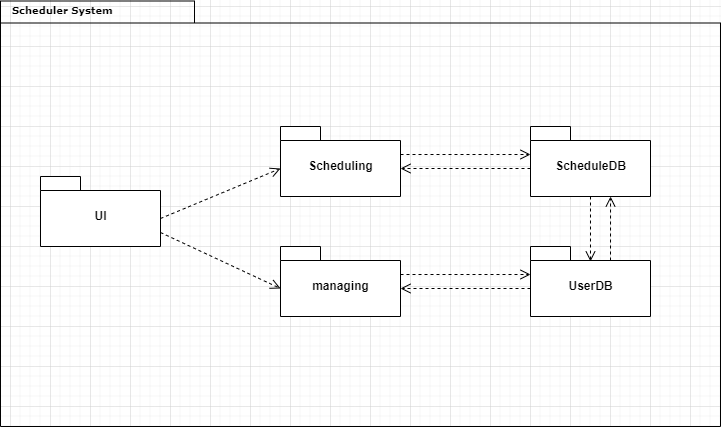

The diagram above was exported from draw.io. Its source (the exported page's mxGraphModel, read from the mxfile embedded in the PNG):
<mxGraphModel dx="1422" dy="857" grid="1" gridSize="10" guides="1" tooltips="1" connect="1" arrows="1" fold="1" page="1" pageScale="1" pageWidth="827" pageHeight="1169" background="none" math="0" shadow="0">
  <root>
    <mxCell id="0" />
    <mxCell id="1" parent="0" />
    <mxCell id="6e0c8c40b5770093-72" value="" style="shape=folder;fontStyle=1;spacingTop=10;tabWidth=194;tabHeight=22;tabPosition=left;html=1;rounded=0;shadow=0;comic=0;labelBackgroundColor=none;strokeWidth=1;fillColor=none;fontFamily=Verdana;fontSize=10;align=center;" parent="1" vertex="1">
      <mxGeometry x="350" y="114.5" width="720" height="425.5" as="geometry" />
    </mxCell>
    <mxCell id="6e0c8c40b5770093-73" value="Scheduler System" style="text;html=1;align=left;verticalAlign=top;spacingTop=-4;fontSize=10;fontFamily=Verdana;fontStyle=1" parent="1" vertex="1">
      <mxGeometry x="360" y="114.5" width="130" height="20" as="geometry" />
    </mxCell>
    <mxCell id="6lnDbCcbCATD1Pd2031r-3" value="Scheduling" style="shape=folder;fontStyle=1;spacingTop=10;tabWidth=40;tabHeight=14;tabPosition=left;html=1;" parent="1" vertex="1">
      <mxGeometry x="630" y="240" width="120" height="70" as="geometry" />
    </mxCell>
    <mxCell id="6lnDbCcbCATD1Pd2031r-4" value="UserDB" style="shape=folder;fontStyle=1;spacingTop=10;tabWidth=40;tabHeight=14;tabPosition=left;html=1;" parent="1" vertex="1">
      <mxGeometry x="880" y="360" width="120" height="70" as="geometry" />
    </mxCell>
    <mxCell id="6lnDbCcbCATD1Pd2031r-5" value="ScheduleDB" style="shape=folder;fontStyle=1;spacingTop=10;tabWidth=40;tabHeight=14;tabPosition=left;html=1;" parent="1" vertex="1">
      <mxGeometry x="880" y="240" width="120" height="70" as="geometry" />
    </mxCell>
    <mxCell id="6lnDbCcbCATD1Pd2031r-6" value="UI" style="shape=folder;fontStyle=1;spacingTop=10;tabWidth=40;tabHeight=14;tabPosition=left;html=1;" parent="1" vertex="1">
      <mxGeometry x="390" y="290" width="120" height="70" as="geometry" />
    </mxCell>
    <mxCell id="6lnDbCcbCATD1Pd2031r-13" value="" style="html=1;verticalAlign=bottom;endArrow=open;dashed=1;endSize=8;rounded=0;exitX=0;exitY=0;exitDx=120;exitDy=42;exitPerimeter=0;entryX=0;entryY=0;entryDx=0;entryDy=42;entryPerimeter=0;" parent="1" source="6lnDbCcbCATD1Pd2031r-6" target="6lnDbCcbCATD1Pd2031r-3" edge="1">
      <mxGeometry x="1" y="-160" relative="1" as="geometry">
        <mxPoint x="900" y="230" as="sourcePoint" />
        <mxPoint x="820" y="230" as="targetPoint" />
        <mxPoint x="-43" y="105" as="offset" />
      </mxGeometry>
    </mxCell>
    <mxCell id="6lnDbCcbCATD1Pd2031r-14" value="" style="html=1;verticalAlign=bottom;endArrow=open;dashed=1;endSize=8;rounded=0;exitX=0;exitY=0;exitDx=120;exitDy=28;exitPerimeter=0;entryX=0;entryY=0;entryDx=0;entryDy=28;entryPerimeter=0;" parent="1" source="6lnDbCcbCATD1Pd2031r-3" target="6lnDbCcbCATD1Pd2031r-5" edge="1">
      <mxGeometry x="1" y="-160" relative="1" as="geometry">
        <mxPoint x="670" y="320" as="sourcePoint" />
        <mxPoint x="610" y="384" as="targetPoint" />
        <mxPoint x="-43" y="105" as="offset" />
      </mxGeometry>
    </mxCell>
    <mxCell id="6lnDbCcbCATD1Pd2031r-15" value="" style="html=1;verticalAlign=bottom;endArrow=open;dashed=1;endSize=8;rounded=0;exitX=0.5;exitY=1;exitDx=0;exitDy=0;exitPerimeter=0;entryX=0.5;entryY=0.214;entryDx=0;entryDy=0;entryPerimeter=0;" parent="1" source="6lnDbCcbCATD1Pd2031r-5" target="6lnDbCcbCATD1Pd2031r-4" edge="1">
      <mxGeometry x="1" y="-160" relative="1" as="geometry">
        <mxPoint x="680" y="330" as="sourcePoint" />
        <mxPoint x="620" y="394" as="targetPoint" />
        <mxPoint x="-43" y="105" as="offset" />
      </mxGeometry>
    </mxCell>
    <mxCell id="6lnDbCcbCATD1Pd2031r-16" value="" style="html=1;verticalAlign=bottom;endArrow=open;dashed=1;endSize=8;rounded=0;entryX=0;entryY=0;entryDx=120;entryDy=42;entryPerimeter=0;exitX=0;exitY=0;exitDx=0;exitDy=42;exitPerimeter=0;" parent="1" source="6lnDbCcbCATD1Pd2031r-5" target="6lnDbCcbCATD1Pd2031r-3" edge="1">
      <mxGeometry x="1" y="-160" relative="1" as="geometry">
        <mxPoint x="690" y="340" as="sourcePoint" />
        <mxPoint x="630" y="404" as="targetPoint" />
        <mxPoint x="-43" y="105" as="offset" />
      </mxGeometry>
    </mxCell>
    <mxCell id="6lnDbCcbCATD1Pd2031r-17" value="" style="html=1;verticalAlign=bottom;endArrow=open;dashed=1;endSize=8;rounded=0;exitX=0;exitY=0;exitDx=80;exitDy=14;exitPerimeter=0;entryX=0.667;entryY=1;entryDx=0;entryDy=0;entryPerimeter=0;" parent="1" source="6lnDbCcbCATD1Pd2031r-4" target="6lnDbCcbCATD1Pd2031r-5" edge="1">
      <mxGeometry x="1" y="-160" relative="1" as="geometry">
        <mxPoint x="700" y="320" as="sourcePoint" />
        <mxPoint x="710" y="300" as="targetPoint" />
        <mxPoint x="-43" y="105" as="offset" />
      </mxGeometry>
    </mxCell>
    <mxCell id="6lnDbCcbCATD1Pd2031r-18" value="managing" style="shape=folder;fontStyle=1;spacingTop=10;tabWidth=40;tabHeight=14;tabPosition=left;html=1;" parent="1" vertex="1">
      <mxGeometry x="630" y="360" width="120" height="70" as="geometry" />
    </mxCell>
    <mxCell id="6lnDbCcbCATD1Pd2031r-19" value="" style="html=1;verticalAlign=bottom;endArrow=open;dashed=1;endSize=8;rounded=0;exitX=0;exitY=0;exitDx=120;exitDy=28;exitPerimeter=0;entryX=0;entryY=0;entryDx=0;entryDy=28;entryPerimeter=0;" parent="1" source="6lnDbCcbCATD1Pd2031r-18" target="6lnDbCcbCATD1Pd2031r-4" edge="1">
      <mxGeometry x="1" y="-160" relative="1" as="geometry">
        <mxPoint x="760" y="278" as="sourcePoint" />
        <mxPoint x="890" y="278" as="targetPoint" />
        <mxPoint x="-43" y="105" as="offset" />
      </mxGeometry>
    </mxCell>
    <mxCell id="6lnDbCcbCATD1Pd2031r-20" value="" style="html=1;verticalAlign=bottom;endArrow=open;dashed=1;endSize=8;rounded=0;exitX=0;exitY=0;exitDx=0;exitDy=42;exitPerimeter=0;entryX=0;entryY=0;entryDx=120;entryDy=42;entryPerimeter=0;" parent="1" source="6lnDbCcbCATD1Pd2031r-4" target="6lnDbCcbCATD1Pd2031r-18" edge="1">
      <mxGeometry x="1" y="-160" relative="1" as="geometry">
        <mxPoint x="770" y="288" as="sourcePoint" />
        <mxPoint x="900" y="288" as="targetPoint" />
        <mxPoint x="-43" y="105" as="offset" />
      </mxGeometry>
    </mxCell>
    <mxCell id="6lnDbCcbCATD1Pd2031r-22" value="" style="html=1;verticalAlign=bottom;endArrow=open;dashed=1;endSize=8;rounded=0;exitX=0;exitY=0;exitDx=120;exitDy=56;exitPerimeter=0;entryX=0;entryY=0;entryDx=0;entryDy=42;entryPerimeter=0;" parent="1" source="6lnDbCcbCATD1Pd2031r-6" target="6lnDbCcbCATD1Pd2031r-18" edge="1">
      <mxGeometry x="1" y="-160" relative="1" as="geometry">
        <mxPoint x="780" y="298" as="sourcePoint" />
        <mxPoint x="910" y="298" as="targetPoint" />
        <mxPoint x="-43" y="105" as="offset" />
      </mxGeometry>
    </mxCell>
  </root>
</mxGraphModel>